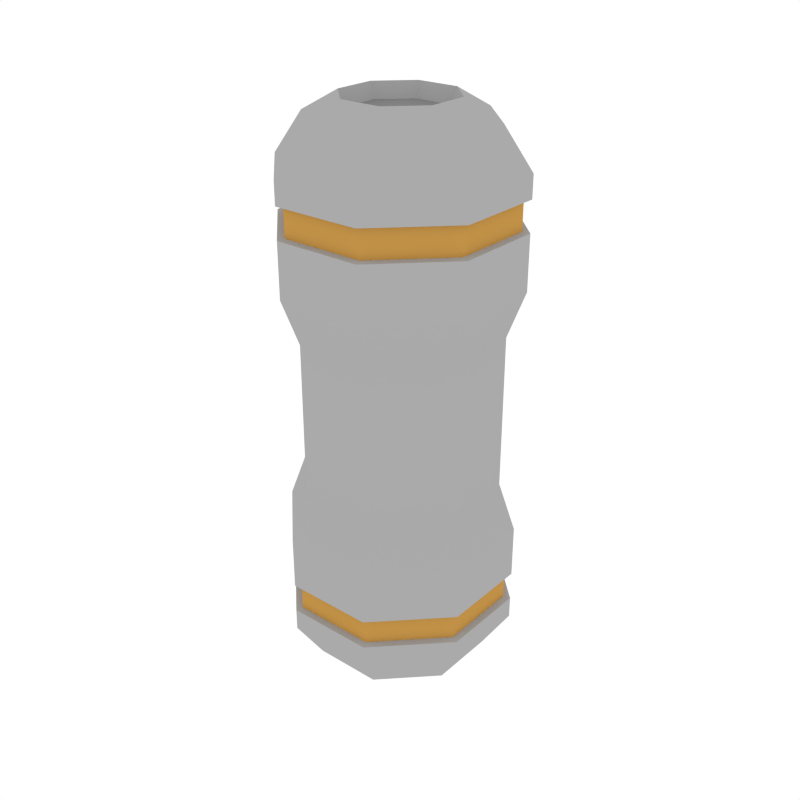 # Source: Props_Vessel.blend  (saved by Blender 3.4.6; exported with 4.5.12 LTS)
import bpy
from mathutils import Matrix  # noqa: F401  (used for matrix-valued properties, if any)

bpy.ops.wm.read_factory_settings(use_empty=True)
scene = bpy.context.scene
scene.name = 'Scene'

# ---- collections
col_collection_1 = bpy.data.collections.new('Collection 1'); scene.collection.children.link(col_collection_1)

# ---- materials (node trees are filled in below, after node groups)
mat_main = bpy.data.materials.new('Main')
mat_main.alpha_threshold = 0.0
mat_main.diffuse_color = (0.402, 0.402, 0.402, 1.0)
mat_main.roughness = 0.5
mat_accent = bpy.data.materials.new('Accent')
mat_accent.alpha_threshold = 0.0
mat_accent.diffuse_color = (0.5596, 0.2977, 0.06679, 1.0)
mat_accent.roughness = 0.5
mat_darkgrey = bpy.data.materials.new('DarkGrey')
mat_darkgrey.alpha_threshold = 0.0
mat_darkgrey.diffuse_color = (0.2395, 0.2395, 0.2395, 1.0)
mat_darkgrey.roughness = 0.5

# ---- material node trees

# ---- world
world_world = bpy.data.worlds.new('World'); scene.world = world_world
world_world.color = (1.0, 1.0, 1.0)
world_world.use_sun_shadow = False
world_world.sun_shadow_jitter_overblur = 0.0
world_world.cycles.sampling_method = 'NONE'
world_world.cycles.sample_map_resolution = 256

# ---- meshes
me_cube_027 = bpy.data.meshes.new('Cube.027')
me_cube_027.from_pydata([(0.0595, 0.1437, 0.689), (0.1437, 0.0595, 0.689), (0.1437, -0.0595, 0.689), (0.0595, -0.1437, 0.689), (-0.0595, -0.1437, 0.689), (-0.1437, -0.0595, 0.689), (-0.1437, 0.0595, 0.689), (-0.0595, 0.1437, 0.689), (0.1106, 0.04581, 0.7418), (0.04581, 0.1106, 0.7418), (0.1106, -0.04581, 0.7418), (0.04581, -0.1106, 0.7418), (-0.04581, -0.1106, 0.7418), (-0.1106, -0.04581, 0.7418), (-0.1106, 0.04581, 0.7418), (-0.04581, 0.1106, 0.7418), (0.06824, 0.02827, 0.7681), (0.02827, 0.06824, 0.7681), (0.06824, -0.02827, 0.7681), (0.02827, -0.06824, 0.7681), (-0.02827, -0.06824, 0.7681), (-0.06824, -0.02827, 0.7681), (-0.06824, 0.02827, 0.7681), (-0.02827, 0.06824, 0.7681), (0.05933, 0.02458, 0.7486), (0.02458, 0.05933, 0.7486), (0.05933, -0.02458, 0.7486), (0.02458, -0.05933, 0.7486), (-0.02458, -0.05933, 0.7486), (-0.05933, -0.02458, 0.7486), (-0.05933, 0.02458, 0.7486), (-0.02458, 0.05933, 0.7486), (0.0595, 0.1437, 0.6593), (0.1437, 0.0595, 0.6593), (0.1437, -0.0595, 0.6593), (0.0595, -0.1437, 0.6593), (-0.0595, -0.1437, 0.6593), (-0.1437, -0.0595, 0.6593), (-0.1437, 0.0595, 0.6593), (-0.0595, 0.1437, 0.6593), (0.1437, 0.0595, 0.6195), (0.1437, -0.0595, 0.6195), (0.0595, -0.1437, 0.6195), (-0.0595, -0.1437, 0.6195), (-0.1437, -0.0595, 0.6195), (-0.1437, 0.0595, 0.6195), (-0.0595, 0.1437, 0.6195), (0.0595, 0.1437, 0.6195), (0.05588, 0.1349, 0.6207), (0.05588, 0.1349, 0.6581), (-0.05588, 0.1349, 0.6581), (-0.1349, 0.05588, 0.6581), (-0.1349, -0.05588, 0.6581), (-0.05588, -0.1349, 0.6581), (0.05588, -0.1349, 0.6581), (0.1349, -0.05588, 0.6581), (0.1349, 0.05588, 0.6581), (0.1349, 0.05588, 0.6207), (0.1349, -0.05588, 0.6207), (0.05588, -0.1349, 0.6207), (-0.05588, -0.1349, 0.6207), (-0.1349, -0.05588, 0.6207), (-0.1349, 0.05588, 0.6207), (-0.05588, 0.1349, 0.6207), (0.1437, 0.0595, 0.5479), (0.1437, -0.0595, 0.5479), (0.0595, -0.1437, 0.5479), (-0.0595, -0.1437, 0.5479), (-0.1437, -0.0595, 0.5479), (-0.1437, 0.0595, 0.5479), (-0.0595, 0.1437, 0.5479), (0.0595, 0.1437, 0.5479), (0.1232, 0.05104, 0.4871), (0.1232, -0.05104, 0.4871), (0.05104, -0.1232, 0.4871), (-0.05104, -0.1232, 0.4871), (-0.1232, -0.05104, 0.4871), (-0.1232, 0.05104, 0.4871), (-0.05104, 0.1232, 0.4871), (0.05104, 0.1232, 0.4871), (0.0595, 0.1437, 0.07653), (0.1437, 0.0595, 0.07653), (0.1437, -0.0595, 0.07653), (0.0595, -0.1437, 0.07653), (-0.0595, -0.1437, 0.07653), (-0.1437, -0.0595, 0.07653), (-0.1437, 0.0595, 0.07653), (-0.0595, 0.1437, 0.07653), (0.1106, 0.04581, 0.02376), (0.04581, 0.1106, 0.02376), (0.1106, -0.04581, 0.02376), (0.04581, -0.1106, 0.02376), (-0.04581, -0.1106, 0.02376), (-0.1106, -0.04581, 0.02376), (-0.1106, 0.04581, 0.02376), (-0.04581, 0.1106, 0.02376), (0.06824, 0.02827, -0.002496), (0.02827, 0.06824, -0.002496), (0.06824, -0.02827, -0.002496), (0.02827, -0.06824, -0.002496), (-0.02827, -0.06824, -0.002496), (-0.06824, -0.02827, -0.002496), (-0.06824, 0.02827, -0.002496), (-0.02827, 0.06824, -0.002496), (0.05933, 0.02458, 0.01694), (0.02458, 0.05933, 0.01694), (0.05933, -0.02458, 0.01694), (0.02458, -0.05933, 0.01694), (-0.02458, -0.05933, 0.01694), (-0.05933, -0.02458, 0.01694), (-0.05933, 0.02458, 0.01694), (-0.02458, 0.05933, 0.01694), (0.0595, 0.1437, 0.1062), (0.1437, 0.0595, 0.1062), (0.1437, -0.0595, 0.1062), (0.0595, -0.1437, 0.1062), (-0.0595, -0.1437, 0.1062), (-0.1437, -0.0595, 0.1062), (-0.1437, 0.0595, 0.1062), (-0.0595, 0.1437, 0.1062), (0.1437, 0.0595, 0.1461), (0.1437, -0.0595, 0.1461), (0.0595, -0.1437, 0.1461), (-0.0595, -0.1437, 0.1461), (-0.1437, -0.0595, 0.1461), (-0.1437, 0.0595, 0.1461), (-0.0595, 0.1437, 0.1461), (0.0595, 0.1437, 0.1461), (0.05104, 0.1232, 0.3828), (0.1232, 0.05104, 0.3828), (0.1232, -0.05104, 0.3828), (0.05104, -0.1232, 0.3828), (-0.05104, -0.1232, 0.3828), (-0.1232, -0.05104, 0.3828), (-0.1232, 0.05104, 0.3828), (-0.05104, 0.1232, 0.3828), (0.05588, 0.1349, 0.1449), (0.05588, 0.1349, 0.1074), (-0.05588, 0.1349, 0.1074), (-0.1349, 0.05588, 0.1074), (-0.1349, -0.05588, 0.1074), (-0.05588, -0.1349, 0.1074), (0.05588, -0.1349, 0.1074), (0.1349, -0.05588, 0.1074), (0.1349, 0.05588, 0.1074), (0.1349, 0.05588, 0.1449), (0.1349, -0.05588, 0.1449), (0.05588, -0.1349, 0.1449), (-0.05588, -0.1349, 0.1449), (-0.1349, -0.05588, 0.1449), (-0.1349, 0.05588, 0.1449), (-0.05588, 0.1349, 0.1449), (0.1437, 0.0595, 0.2177), (0.1437, -0.0595, 0.2177), (0.0595, -0.1437, 0.2177), (-0.0595, -0.1437, 0.2177), (-0.1437, -0.0595, 0.2177), (-0.1437, 0.0595, 0.2177), (-0.0595, 0.1437, 0.2177), (0.0595, 0.1437, 0.2177), (0.1232, 0.05104, 0.2785), (0.1232, -0.05104, 0.2785), (0.05104, -0.1232, 0.2785), (-0.05104, -0.1232, 0.2785), (-0.1232, -0.05104, 0.2785), (-0.1232, 0.05104, 0.2785), (-0.05104, 0.1232, 0.2785), (0.05104, 0.1232, 0.2785)], [], [(32, 0, 1, 33), (33, 1, 2, 34), (34, 2, 3, 35), (35, 3, 4, 36), (36, 4, 5, 37), (37, 5, 6, 38), (6, 5, 13, 14), (38, 6, 7, 39), (39, 7, 0, 32), (13, 12, 20, 21), (4, 3, 11, 12), (7, 6, 14, 15), (2, 1, 8, 10), (5, 4, 12, 13), (0, 7, 15, 9), (1, 0, 9, 8), (3, 2, 10, 11), (23, 22, 30, 31), (11, 10, 18, 19), (8, 9, 17, 16), (9, 15, 23, 17), (14, 13, 21, 22), (12, 11, 19, 20), (10, 8, 16, 18), (15, 14, 22, 23), (24, 25, 31, 30, 29, 28, 27, 26), (21, 20, 28, 29), (19, 18, 26, 27), (16, 17, 25, 24), (17, 23, 31, 25), (22, 21, 29, 30), (20, 19, 27, 28), (18, 16, 24, 26), (45, 44, 61, 62), (33, 34, 55, 56), (44, 43, 60, 61), (34, 35, 54, 55), (43, 42, 59, 60), (35, 36, 53, 54), (42, 41, 58, 59), (36, 37, 52, 53), (71, 47, 40, 64), (64, 40, 41, 65), (65, 41, 42, 66), (66, 42, 43, 67), (67, 43, 44, 68), (68, 44, 45, 69), (69, 45, 46, 70), (70, 46, 47, 71), (63, 50, 49, 48), (62, 51, 50, 63), (61, 52, 51, 62), (60, 53, 52, 61), (59, 54, 53, 60), (58, 55, 54, 59), (57, 56, 55, 58), (48, 49, 56, 57), (32, 33, 56, 49), (46, 45, 62, 63), (39, 32, 49, 50), (47, 46, 63, 48), (38, 39, 50, 51), (40, 47, 48, 57), (37, 38, 51, 52), (41, 40, 57, 58), (78, 70, 71, 79), (77, 69, 70, 78), (76, 68, 69, 77), (75, 67, 68, 76), (74, 66, 67, 75), (73, 65, 66, 74), (72, 64, 65, 73), (79, 71, 64, 72), (128, 79, 72, 129), (129, 72, 73, 130), (130, 73, 74, 131), (131, 74, 75, 132), (132, 75, 76, 133), (133, 76, 77, 134), (134, 77, 78, 135), (135, 78, 79, 128), (112, 113, 81, 80), (113, 114, 82, 81), (114, 115, 83, 82), (115, 116, 84, 83), (116, 117, 85, 84), (117, 118, 86, 85), (86, 94, 93, 85), (118, 119, 87, 86), (119, 112, 80, 87), (93, 101, 100, 92), (84, 92, 91, 83), (87, 95, 94, 86), (82, 90, 88, 81), (85, 93, 92, 84), (80, 89, 95, 87), (81, 88, 89, 80), (83, 91, 90, 82), (103, 111, 110, 102), (91, 99, 98, 90), (88, 96, 97, 89), (89, 97, 103, 95), (94, 102, 101, 93), (92, 100, 99, 91), (90, 98, 96, 88), (95, 103, 102, 94), (104, 106, 107, 108, 109, 110, 111, 105), (101, 109, 108, 100), (99, 107, 106, 98), (96, 104, 105, 97), (97, 105, 111, 103), (102, 110, 109, 101), (100, 108, 107, 99), (98, 106, 104, 96), (125, 150, 149, 124), (113, 144, 143, 114), (124, 149, 148, 123), (114, 143, 142, 115), (123, 148, 147, 122), (115, 142, 141, 116), (122, 147, 146, 121), (116, 141, 140, 117), (159, 152, 120, 127), (152, 153, 121, 120), (153, 154, 122, 121), (154, 155, 123, 122), (155, 156, 124, 123), (156, 157, 125, 124), (157, 158, 126, 125), (158, 159, 127, 126), (151, 136, 137, 138), (150, 151, 138, 139), (149, 150, 139, 140), (148, 149, 140, 141), (147, 148, 141, 142), (146, 147, 142, 143), (145, 146, 143, 144), (136, 145, 144, 137), (112, 137, 144, 113), (126, 151, 150, 125), (119, 138, 137, 112), (127, 136, 151, 126), (118, 139, 138, 119), (120, 145, 136, 127), (117, 140, 139, 118), (121, 146, 145, 120), (166, 167, 159, 158), (165, 166, 158, 157), (164, 165, 157, 156), (163, 164, 156, 155), (162, 163, 155, 154), (161, 162, 154, 153), (160, 161, 153, 152), (167, 160, 152, 159), (128, 129, 160, 167), (129, 130, 161, 160), (130, 131, 162, 161), (131, 132, 163, 162), (132, 133, 164, 163), (133, 134, 165, 164), (134, 135, 166, 165), (135, 128, 167, 166)])
me_cube_027.polygons.foreach_set('material_index', [0, 0, 0, 0, 0, 0, 0, 0, 0, 0, 0, 0, 0, 0, 0, 0, 0, 0, 0, 0, 0, 0, 0, 0, 0, 2, 0, 0, 0, 0, 0, 0, 0, 0, 0, 0, 0, 0, 0, 0, 0, 0, 0, 0, 0, 0, 0, 0, 0, 1, 1, 1, 1, 1, 1, 1, 1, 0, 0, 0, 0, 0, 0, 0, 0, 0, 0, 0, 0, 0, 0, 0, 0, 0, 0, 0, 0, 0, 0, 0, 0, 0, 0, 0, 0, 0, 0, 0, 0, 0, 0, 0, 0, 0, 0, 0, 0, 0, 0, 0, 0, 0, 0, 0, 0, 0, 2, 0, 0, 0, 0, 0, 0, 0, 0, 0, 0, 0, 0, 0, 0, 0, 0, 0, 0, 0, 0, 0, 0, 0, 1, 1, 1, 1, 1, 1, 1, 1, 0, 0, 0, 0, 0, 0, 0, 0, 0, 0, 0, 0, 0, 0, 0, 0, 0, 0, 0, 0, 0, 0, 0, 0])
me_cube_027.materials.append(mat_main)
me_cube_027.materials.append(mat_accent)
me_cube_027.materials.append(mat_darkgrey)
me_cube_027.use_remesh_preserve_volume = False
me_cube_027.use_remesh_preserve_attributes = False
me_cube_027.use_mirror_vertex_groups = False
me_cube_027.update()

# ---- objects
ob_props_vessel = bpy.data.objects.new('Props_Vessel', me_cube_027)

# ---- transforms, parenting, visibility, modifiers, constraints
ob_props_vessel.location = (0.0, 0.0, 0.0)
ob_props_vessel.lineart.crease_threshold = 0.0

# ---- collection membership
col_collection_1.objects.link(ob_props_vessel)

# ---- scene / render settings (as saved in the file)
scene.frame_start = 1; scene.frame_end = 250; scene.frame_set(0)
scene.render.engine = 'CYCLES'
scene.render.resolution_x = 1000
scene.render.resolution_y = 1000
scene.render.dither_intensity = 0.0
scene.cycles.samples = 200
scene.cycles.sampling_pattern = 'TABULATED_SOBOL'
scene.cycles.light_sampling_threshold = 0.0
scene.cycles.use_adaptive_sampling = False
scene.cycles.use_light_tree = False
scene.cycles.caustics_reflective = False
scene.cycles.caustics_refractive = False
scene.cycles.blur_glossy = 0.0
scene.cycles.max_bounces = 2
scene.cycles.pixel_filter_type = 'GAUSSIAN'
scene.cycles.sample_clamp_indirect = 0.0
scene.view_settings.view_transform = 'Standard'
bpy.context.view_layer.update()

# ---- added for rendering (the .blend has no active camera): camera
cam_auto = bpy.data.cameras.new('AutoCamera')
cam_auto.lens = 50.0
cam_auto.sensor_width = 36.0
cam_auto.clip_end = 1000.0
ob_auto_camera = bpy.data.objects.new('AutoCamera', cam_auto)
scene.collection.objects.link(ob_auto_camera)
ob_auto_camera.location = (0.805974, -0.967169, 1.02756)
ob_auto_camera.rotation_euler = (1.09748, -7.21219e-08, 0.694738)
scene.camera = ob_auto_camera
bpy.context.view_layer.update()
